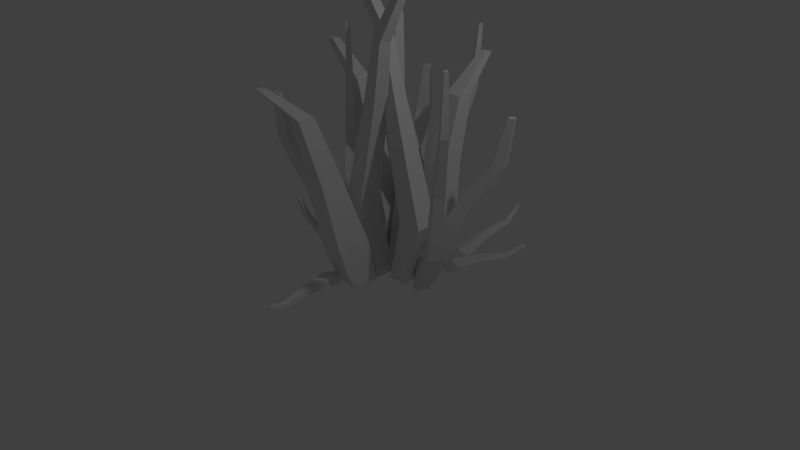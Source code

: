 # Source: tumbleseed.blend  (saved by Blender 2.70.0; exported with 4.5.12 LTS)
import bpy
from mathutils import Matrix  # noqa: F401  (used for matrix-valued properties, if any)

bpy.ops.wm.read_factory_settings(use_empty=True)
scene = bpy.context.scene
scene.name = 'Scene'

# ---- collections
col_collection_1 = bpy.data.collections.new('Collection 1'); scene.collection.children.link(col_collection_1)

# ---- world
world_world = bpy.data.worlds.new('World'); scene.world = world_world
world_world.color = (0.05088, 0.05088, 0.05088)
world_world.use_sun_shadow = False
world_world.sun_shadow_jitter_overblur = 0.0
world_world.cycles.sampling_method = 'MANUAL'
world_world.cycles.sample_map_resolution = 256

# ---- cameras
cam_camera = bpy.data.cameras.new('Camera')
cam_camera.clip_end = 100.0
cam_camera.lens = 35.0
cam_camera.sensor_width = 32.0
cam_camera.sensor_height = 18.0
cam_camera.ortho_scale = 7.314
cam_camera.dof.focus_distance = 0.0
cam_camera.dof.aperture_fstop = 128.0

# ---- lights
light_lamp = bpy.data.lights.new('Lamp', 'POINT')
light_lamp.transmission_factor = 0.0
light_lamp.cutoff_distance = 30.0
light_lamp.energy = 100.0
light_lamp.shadow_buffer_clip_start = 1.001
light_lamp.shadow_soft_size = 0.1
light_lamp.shadow_maximum_resolution = 0.006
light_lamp.use_absolute_resolution = True
light_lamp.cycles.use_multiple_importance_sampling = False

# ---- meshes
me_plane = bpy.data.meshes.new('Plane')
me_plane.from_pydata([(0.2302, 0.6387, -0.4876), (0.2302, 1.469, -0.4876), (0.2302, 1.469, -0.1266), (0.2302, 0.6387, -0.1266), (-0.334, 0.7906, -0.5739), (-0.334, 1.791, -0.5739), (-0.334, 1.791, -0.139), (-0.334, 0.7906, -0.139), (-1.258, 0.9591, -0.7391), (-1.258, 1.623, -0.7391), (-1.258, 1.623, -0.4506), (-1.258, 0.9591, -0.4506), (-2.059, 1.048, -0.9593), (-2.059, 1.534, -0.9593), (-2.059, 1.534, -0.7482), (-2.059, 1.048, -0.7482), (-2.476, 1.165, -1.377), (-2.476, 1.416, -1.377), (-2.476, 1.416, -1.268), (-2.476, 1.165, -1.268), (0.219, 1.689, -0.3154), (0.219, 1.952, -0.07512), (0.219, 1.4, 0.03922), (0.219, 1.137, -0.201), (-0.2021, 1.932, -0.4404), (-0.2021, 2.249, -0.151), (-0.2021, 1.583, -0.01322), (-0.2021, 1.266, -0.3027), (-0.883, 2.623, -0.5236), (-0.883, 2.833, -0.3316), (-0.883, 2.392, -0.2403), (-0.883, 2.181, -0.4322), (-1.474, 3.461, -0.6654), (-1.474, 3.615, -0.5249), (-1.474, 3.292, -0.458), (-1.474, 3.138, -0.5985), (-2.048, 3.659, -0.6646), (-2.048, 3.738, -0.5921), (-2.048, 3.572, -0.5575), (-2.048, 3.492, -0.6301), (-2.048, 1.753, 1.51), (-2.048, 1.588, 1.547), (-2.048, 1.672, 1.618), (-2.048, 1.837, 1.582), (-1.474, 1.671, 1.357), (-1.474, 1.352, 1.428), (-1.474, 1.514, 1.567), (-1.474, 1.833, 1.496), (-0.883, 1.262, 0.9463), (-0.883, 0.826, 1.043), (-0.883, 1.048, 1.232), (-0.883, 1.484, 1.136), (-0.2021, 0.9386, 0.5522), (-0.2021, 0.2816, 0.6978), (-0.2021, 0.6167, 0.9834), (-0.2021, 1.274, 0.8377), (0.219, 0.9601, 0.4373), (0.219, 0.4147, 0.5582), (0.219, 0.6929, 0.7952), (0.219, 1.238, 0.6743), (-2.476, 3.155, 0.482), (-2.476, 3.162, 0.591), (-2.476, 3.413, 0.588), (-2.476, 3.406, 0.479), (-2.059, 1.957, 0.4452), (-2.059, 1.971, 0.6562), (-2.059, 2.456, 0.6504), (-2.059, 2.443, 0.4394), (-1.258, 1.271, 0.4147), (-1.258, 1.289, 0.7031), (-1.258, 1.952, 0.6951), (-1.258, 1.934, 0.4068), (-0.334, 0.5492, 0.3501), (-0.334, 0.5767, 0.7848), (-0.334, 1.577, 0.7729), (-0.334, 1.549, 0.3381), (0.2302, 0.7752, 0.2231), (0.2302, 0.798, 0.584), (0.2302, 1.628, 0.574), (0.2302, 1.606, 0.2132), (0.206, 2.106, 0.106), (0.206, 1.913, 0.2522), (0.206, 1.614, 0.1582), (0.206, 1.806, 0.01203), (-0.3557, 2.692, 0.0522), (-0.3557, 2.46, 0.2283), (-0.3557, 2.099, 0.1151), (-0.3557, 2.331, -0.06099), (-1.253, 2.998, 0.1903), (-1.253, 2.844, 0.3071), (-1.253, 2.605, 0.232), (-1.253, 2.759, 0.1152), (-2.031, 3.417, 0.3436), (-2.031, 3.304, 0.4291), (-2.031, 3.129, 0.3742), (-2.031, 3.241, 0.2887), (-2.787, 3.476, 0.3916), (-2.787, 3.418, 0.4357), (-2.787, 3.328, 0.4073), (-2.787, 3.386, 0.3632), (0.2307, 0.7798, 0.1906), (0.2307, 0.7124, -0.0803), (0.2307, 1.31, -0.08095), (0.2307, 1.377, 0.19), (-0.6581, 1.289, 0.1771), (-0.6581, 1.208, -0.1492), (-0.6581, 1.928, -0.15), (-0.6581, 2.009, 0.1764), (-2.109, 0.5857, 0.1229), (-2.109, 0.5318, -0.09349), (-2.109, 1.009, -0.09401), (-2.109, 1.063, 0.1224), (-2.882, 0.9534, 0.01939), (-2.894, 0.9165, -0.1387), (-2.979, 1.205, -0.1287), (-2.967, 1.242, 0.02939), (-3.381, 1.307, -0.1233), (-3.388, 1.271, -0.1737), (-3.376, 1.381, -0.1846), (-3.369, 1.417, -0.1342), (0.206, 0.2805, 0.8669), (0.206, -0.06103, 0.7872), (0.206, 0.1469, 0.6545), (0.206, 0.4884, 0.7341), (-0.3557, 0.1616, 1.181), (-0.3557, -0.2499, 1.085), (-0.3557, 0.0005653, 0.9255), (-0.3557, 0.412, 1.021), (-1.253, -0.1476, 1.318), (-1.253, -0.4204, 1.255), (-1.253, -0.2543, 1.149), (-1.253, 0.01851, 1.212), (-2.031, -0.4888, 1.504), (-2.031, -0.6885, 1.458), (-2.031, -0.5669, 1.38), (-2.031, -0.3672, 1.427), (-2.787, -0.5974, 1.532), (-2.787, -0.7006, 1.507), (-2.787, -0.6378, 1.467), (-2.787, -0.5346, 1.491), (0.2307, 0.04949, 0.2931), (0.2307, 0.6707, 0.2564), (0.2307, 0.6886, 0.516), (0.2307, 0.0674, 0.5527), (-0.6581, -0.1643, 0.5752), (-0.6581, 0.584, 0.531), (-0.6581, 0.6056, 0.8438), (-0.6581, -0.1428, 0.888), (-2.109, -0.05896, 0.2683), (-2.109, 0.4374, 0.2389), (-2.109, 0.4517, 0.4463), (-2.109, -0.04465, 0.4757), (-2.882, 0.1658, 0.05279), (-2.894, 0.5283, 0.03244), (-2.979, 0.5132, 0.1581), (-2.967, 0.1507, 0.1785), (-3.843, -0.1024, -0.376), (-3.849, 0.08482, -0.3865), (-3.893, 0.07703, -0.3216), (-3.887, -0.1102, -0.3111), (-2.048, -1.363, -1.021), (-2.048, -1.187, -1.047), (-2.048, -1.246, -1.123), (-2.048, -1.421, -1.097), (-1.474, -1.333, -0.8647), (-1.474, -0.9938, -0.9141), (-1.474, -1.108, -1.062), (-1.474, -1.447, -1.012), (-0.883, -1.069, -0.4319), (-0.883, -0.6049, -0.4995), (-0.883, -0.7603, -0.701), (-0.883, -1.224, -0.6335), (-0.2021, -0.883, -0.02132), (-0.2021, -0.1837, -0.1232), (-0.2021, -0.4181, -0.4271), (-0.2021, -1.117, -0.3253), (0.219, -0.4385, -0.01656), (0.219, 0.142, -0.1011), (0.219, -0.05258, -0.3534), (0.219, -0.6331, -0.2689), (-2.476, -3.099, -0.09419), (-2.476, -3.069, -0.2024), (-2.476, -3.318, -0.2156), (-2.476, -3.348, -0.1073), (-2.059, -1.927, 0.01906), (-2.059, -1.868, -0.1905), (-2.059, -2.35, -0.2159), (-2.059, -2.409, -0.006374), (-1.258, -1.258, 0.09328), (-1.258, -1.178, -0.193), (-1.258, -1.837, -0.2278), (-1.258, -1.917, 0.05853), (-0.334, -0.5665, 0.2035), (-0.334, -0.446, -0.2282), (-0.334, -1.439, -0.2806), (-0.334, -1.56, 0.1511), (0.2302, -0.3285, 0.2072), (0.2302, -0.2284, -0.1512), (0.2302, -1.053, -0.1947), (0.2302, -1.153, 0.1637), (0.206, 0.3796, -0.3978), (0.206, 0.6903, -0.2971), (0.206, 0.4396, -0.1792), (0.206, 0.1289, -0.2799), (-0.3557, 0.09934, -0.5937), (-0.3557, 0.4737, -0.4724), (-0.3557, 0.1716, -0.3303), (-0.3557, -0.2027, -0.4516), (-1.253, 0.4516, -0.7093), (-1.253, 0.6999, -0.6289), (-1.253, 0.4996, -0.5347), (-1.253, 0.2513, -0.6151), (-2.031, 0.8523, -0.8714), (-2.031, 1.034, -0.8125), (-2.031, 0.8874, -0.7435), (-2.031, 0.7057, -0.8024), (-2.787, 0.969, -0.8914), (-2.787, 1.063, -0.861), (-2.787, 0.9871, -0.8253), (-2.787, 0.8933, -0.8557), (0.2307, 0.4131, 0.1845), (0.2307, -0.2138, 0.181), (0.2307, -0.1433, -0.07696), (0.2307, 0.4836, -0.07341), (-0.6581, 0.2157, 0.02664), (-0.6581, -0.5395, 0.02236), (-0.6581, -0.4545, -0.2883), (-0.6581, 0.3007, -0.2841), (-2.109, 0.007189, 0.3235), (-2.109, -0.4937, 0.3206), (-2.109, -0.4373, 0.1146), (-2.109, 0.06352, 0.1174), (-2.882, -0.2883, 0.5222), (-2.894, -0.6538, 0.519), (-2.979, -0.5961, 0.3957), (-2.967, -0.2307, 0.3989), (-3.843, -0.1688, 0.9634), (-3.849, -0.3575, 0.9618), (-3.893, -0.3277, 0.8981), (-3.887, -0.139, 0.8997), (-0.3972, 2.274, 1.641), (-0.4092, 2.198, 1.651), (-0.3883, 2.202, 1.681), (-0.3763, 2.277, 1.671), (-0.2362, 2.046, 1.449), (-0.2594, 1.9, 1.469), (-0.2191, 1.907, 1.527), (-0.1959, 2.053, 1.507), (-0.1473, 1.789, 1.146), (-0.179, 1.59, 1.173), (-0.124, 1.599, 1.251), (-0.09223, 1.799, 1.225), (-0.01567, 1.518, 0.831), (-0.06353, 1.217, 0.8712), (0.01948, 1.231, 0.9898), (0.06733, 1.532, 0.9496), (0.1108, 1.382, 0.6913), (0.07108, 1.133, 0.7247), (0.14, 1.144, 0.8232), (0.1797, 1.394, 0.7898), (-0.5453, 3.581, 1.043), (-0.5519, 3.534, 1.072), (-0.5361, 3.591, 1.093), (-0.5294, 3.639, 1.064), (-0.3433, 3.222, 0.9575), (-0.3561, 3.13, 1.014), (-0.3255, 3.241, 1.055), (-0.3126, 3.333, 0.9984), (-0.1934, 2.638, 0.7976), (-0.211, 2.513, 0.8749), (-0.1692, 2.665, 0.9308), (-0.1516, 2.79, 0.8535), (0.0007962, 2.05, 0.6318), (-0.02571, 1.861, 0.7484), (0.03737, 2.091, 0.8327), (0.06388, 2.279, 0.7161), (0.1543, 1.815, 0.5611), (0.1323, 1.659, 0.6579), (0.1847, 1.849, 0.7279), (0.2067, 2.006, 0.6311), (-0.6383, 3.729, -0.4237), (-0.6404, 3.77, -0.392), (-0.629, 3.84, -0.4081), (-0.6269, 3.8, -0.4398), (-0.4128, 3.429, -0.356), (-0.4169, 3.507, -0.2945), (-0.3949, 3.643, -0.3256), (-0.3907, 3.565, -0.3871), (-0.2221, 2.872, -0.2242), (-0.2278, 2.979, -0.1402), (-0.1977, 3.165, -0.1827), (-0.192, 3.058, -0.2667), (0.01236, 2.307, -0.1007), (0.003817, 2.468, 0.02597), (0.04921, 2.748, -0.0382), (0.05775, 2.587, -0.1649), (0.1805, 2.082, -0.06678), (0.1734, 2.216, 0.03837), (0.2111, 2.449, -0.0149), (0.2182, 2.315, -0.12), (-0.5453, 0.2771, -1.492), (-0.5519, 0.3575, -1.485), (-0.5361, 0.3796, -1.516), (-0.5294, 0.2992, -1.523), (-0.3433, 0.2388, -1.315), (-0.3561, 0.3945, -1.301), (-0.3255, 0.4373, -1.361), (-0.3126, 0.2816, -1.375), (-0.1934, 0.1299, -1.019), (-0.211, 0.3427, -0.9993), (-0.1692, 0.4011, -1.082), (-0.1516, 0.1884, -1.102), (0.000795, 0.01082, -0.7185), (-0.02572, 0.3316, -0.6891), (0.03737, 0.4197, -0.8138), (0.06388, 0.09894, -0.8432), (0.1543, -0.04641, -0.5969), (0.1323, 0.2199, -0.5725), (0.1847, 0.293, -0.6761), (0.2067, 0.02674, -0.7005), (-0.7564, -1.373, -0.7139), (-0.7621, -1.296, -0.7267), (-0.7589, -1.325, -0.7607), (-0.7532, -1.402, -0.7479), (-0.5043, -1.248, -0.6366), (-0.5154, -1.099, -0.6614), (-0.5093, -1.155, -0.7272), (-0.4982, -1.304, -0.7024), (-0.2572, -1.007, -0.436), (-0.2724, -0.8027, -0.4699), (-0.264, -0.8785, -0.5598), (-0.2488, -1.082, -0.526), (0.03317, -0.7841, -0.2439), (0.01024, -0.4765, -0.295), (0.02286, -0.5907, -0.4305), (0.04579, -0.8983, -0.3795), (0.2209, -0.7289, -0.1878), (0.2018, -0.4736, -0.2302), (0.2123, -0.5684, -0.3427), (0.2314, -0.8237, -0.3003), (0.09955, -3.735, 0.005988), (0.09731, -3.746, -0.03), (0.1294, -3.785, -0.02986), (0.1316, -3.775, 0.006126), (0.1605, -3.134, -0.01334), (0.1562, -3.154, -0.08301), (0.2183, -3.23, -0.08275), (0.2227, -3.21, -0.01307), (0.1072, -2.375, -0.03828), (0.1012, -2.402, -0.1335), (0.1861, -2.506, -0.1331), (0.192, -2.478, -0.03792), (0.08625, -1.546, -0.05739), (0.07732, -1.587, -0.2009), (0.2053, -1.744, -0.2004), (0.2142, -1.702, -0.05685), (0.1374, -1.107, -0.0568), (0.1299, -1.141, -0.176), (0.2362, -1.271, -0.1755), (0.2436, -1.237, -0.05634)], [], [(4, 5, 1, 0), (5, 6, 2, 1), (6, 7, 3, 2), (7, 4, 0, 3), (0, 1, 2, 3), (4, 7, 11, 8), (8, 11, 15, 12), (7, 6, 10, 11), (6, 5, 9, 10), (5, 4, 8, 9), (12, 15, 19, 16), (11, 10, 14, 15), (10, 9, 13, 14), (9, 8, 12, 13), (19, 18, 17, 16), (15, 14, 18, 19), (14, 13, 17, 18), (13, 12, 16, 17), (24, 25, 21, 20), (25, 26, 22, 21), (26, 27, 23, 22), (27, 24, 20, 23), (20, 21, 22, 23), (24, 27, 31, 28), (28, 31, 35, 32), (27, 26, 30, 31), (26, 25, 29, 30), (25, 24, 28, 29), (32, 35, 39, 36), (31, 30, 34, 35), (30, 29, 33, 34), (29, 28, 32, 33), (39, 38, 37, 36), (35, 34, 38, 39), (34, 33, 37, 38), (33, 32, 36, 37), (46, 47, 43, 42), (45, 46, 42, 41), (44, 45, 41, 40), (40, 41, 42, 43), (50, 51, 47, 46), (49, 50, 46, 45), (48, 49, 45, 44), (47, 44, 40, 43), (54, 55, 51, 50), (53, 54, 50, 49), (52, 53, 49, 48), (51, 48, 44, 47), (55, 52, 48, 51), (59, 58, 57, 56), (52, 55, 59, 56), (53, 52, 56, 57), (54, 53, 57, 58), (55, 54, 58, 59), (66, 67, 63, 62), (65, 66, 62, 61), (64, 65, 61, 60), (60, 61, 62, 63), (70, 71, 67, 66), (69, 70, 66, 65), (68, 69, 65, 64), (67, 64, 60, 63), (74, 75, 71, 70), (73, 74, 70, 69), (72, 73, 69, 68), (71, 68, 64, 67), (75, 72, 68, 71), (79, 78, 77, 76), (72, 75, 79, 76), (73, 72, 76, 77), (74, 73, 77, 78), (75, 74, 78, 79), (84, 85, 81, 80), (85, 86, 82, 81), (86, 87, 83, 82), (87, 84, 80, 83), (80, 81, 82, 83), (84, 87, 91, 88), (88, 91, 95, 92), (87, 86, 90, 91), (86, 85, 89, 90), (85, 84, 88, 89), (92, 95, 99, 96), (91, 90, 94, 95), (90, 89, 93, 94), (89, 88, 92, 93), (99, 98, 97, 96), (95, 94, 98, 99), (94, 93, 97, 98), (93, 92, 96, 97), (104, 105, 101, 100), (105, 106, 102, 101), (106, 107, 103, 102), (107, 104, 100, 103), (100, 101, 102, 103), (104, 107, 111, 108), (108, 111, 115, 112), (107, 106, 110, 111), (106, 105, 109, 110), (105, 104, 108, 109), (112, 115, 119, 116), (111, 110, 114, 115), (110, 109, 113, 114), (109, 108, 112, 113), (119, 118, 117, 116), (115, 114, 118, 119), (114, 113, 117, 118), (113, 112, 116, 117), (124, 125, 121, 120), (125, 126, 122, 121), (126, 127, 123, 122), (127, 124, 120, 123), (120, 121, 122, 123), (124, 127, 131, 128), (128, 131, 135, 132), (127, 126, 130, 131), (126, 125, 129, 130), (125, 124, 128, 129), (132, 135, 139, 136), (131, 130, 134, 135), (130, 129, 133, 134), (129, 128, 132, 133), (139, 138, 137, 136), (135, 134, 138, 139), (134, 133, 137, 138), (133, 132, 136, 137), (144, 145, 141, 140), (145, 146, 142, 141), (146, 147, 143, 142), (147, 144, 140, 143), (140, 141, 142, 143), (144, 147, 151, 148), (148, 151, 155, 152), (147, 146, 150, 151), (146, 145, 149, 150), (145, 144, 148, 149), (152, 155, 159, 156), (151, 150, 154, 155), (150, 149, 153, 154), (149, 148, 152, 153), (159, 158, 157, 156), (155, 154, 158, 159), (154, 153, 157, 158), (153, 152, 156, 157), (166, 167, 163, 162), (165, 166, 162, 161), (164, 165, 161, 160), (160, 161, 162, 163), (170, 171, 167, 166), (169, 170, 166, 165), (168, 169, 165, 164), (167, 164, 160, 163), (174, 175, 171, 170), (173, 174, 170, 169), (172, 173, 169, 168), (171, 168, 164, 167), (175, 172, 168, 171), (179, 178, 177, 176), (172, 175, 179, 176), (173, 172, 176, 177), (174, 173, 177, 178), (175, 174, 178, 179), (186, 187, 183, 182), (185, 186, 182, 181), (184, 185, 181, 180), (180, 181, 182, 183), (190, 191, 187, 186), (189, 190, 186, 185), (188, 189, 185, 184), (187, 184, 180, 183), (194, 195, 191, 190), (193, 194, 190, 189), (192, 193, 189, 188), (191, 188, 184, 187), (195, 192, 188, 191), (199, 198, 197, 196), (192, 195, 199, 196), (193, 192, 196, 197), (194, 193, 197, 198), (195, 194, 198, 199), (204, 205, 201, 200), (205, 206, 202, 201), (206, 207, 203, 202), (207, 204, 200, 203), (200, 201, 202, 203), (204, 207, 211, 208), (208, 211, 215, 212), (207, 206, 210, 211), (206, 205, 209, 210), (205, 204, 208, 209), (212, 215, 219, 216), (211, 210, 214, 215), (210, 209, 213, 214), (209, 208, 212, 213), (219, 218, 217, 216), (215, 214, 218, 219), (214, 213, 217, 218), (213, 212, 216, 217), (224, 225, 221, 220), (225, 226, 222, 221), (226, 227, 223, 222), (227, 224, 220, 223), (220, 221, 222, 223), (224, 227, 231, 228), (228, 231, 235, 232), (227, 226, 230, 231), (226, 225, 229, 230), (225, 224, 228, 229), (232, 235, 239, 236), (231, 230, 234, 235), (230, 229, 233, 234), (229, 228, 232, 233), (239, 238, 237, 236), (235, 234, 238, 239), (234, 233, 237, 238), (233, 232, 236, 237), (246, 247, 243, 242), (245, 246, 242, 241), (244, 245, 241, 240), (240, 241, 242, 243), (250, 251, 247, 246), (249, 250, 246, 245), (248, 249, 245, 244), (247, 244, 240, 243), (254, 255, 251, 250), (253, 254, 250, 249), (252, 253, 249, 248), (251, 248, 244, 247), (255, 252, 248, 251), (259, 258, 257, 256), (252, 255, 259, 256), (253, 252, 256, 257), (254, 253, 257, 258), (255, 254, 258, 259), (266, 267, 263, 262), (265, 266, 262, 261), (264, 265, 261, 260), (260, 261, 262, 263), (270, 271, 267, 266), (269, 270, 266, 265), (268, 269, 265, 264), (267, 264, 260, 263), (274, 275, 271, 270), (273, 274, 270, 269), (272, 273, 269, 268), (271, 268, 264, 267), (275, 272, 268, 271), (279, 278, 277, 276), (272, 275, 279, 276), (273, 272, 276, 277), (274, 273, 277, 278), (275, 274, 278, 279), (286, 287, 283, 282), (285, 286, 282, 281), (284, 285, 281, 280), (280, 281, 282, 283), (290, 291, 287, 286), (289, 290, 286, 285), (288, 289, 285, 284), (287, 284, 280, 283), (294, 295, 291, 290), (293, 294, 290, 289), (292, 293, 289, 288), (291, 288, 284, 287), (295, 292, 288, 291), (299, 298, 297, 296), (292, 295, 299, 296), (293, 292, 296, 297), (294, 293, 297, 298), (295, 294, 298, 299), (306, 307, 303, 302), (305, 306, 302, 301), (304, 305, 301, 300), (300, 301, 302, 303), (310, 311, 307, 306), (309, 310, 306, 305), (308, 309, 305, 304), (307, 304, 300, 303), (314, 315, 311, 310), (313, 314, 310, 309), (312, 313, 309, 308), (311, 308, 304, 307), (315, 312, 308, 311), (319, 318, 317, 316), (312, 315, 319, 316), (313, 312, 316, 317), (314, 313, 317, 318), (315, 314, 318, 319), (326, 327, 323, 322), (325, 326, 322, 321), (324, 325, 321, 320), (320, 321, 322, 323), (330, 331, 327, 326), (329, 330, 326, 325), (328, 329, 325, 324), (327, 324, 320, 323), (334, 335, 331, 330), (333, 334, 330, 329), (332, 333, 329, 328), (331, 328, 324, 327), (335, 332, 328, 331), (339, 338, 337, 336), (332, 335, 339, 336), (333, 332, 336, 337), (334, 333, 337, 338), (335, 334, 338, 339), (346, 347, 343, 342), (345, 346, 342, 341), (344, 345, 341, 340), (340, 341, 342, 343), (350, 351, 347, 346), (349, 350, 346, 345), (348, 349, 345, 344), (347, 344, 340, 343), (354, 355, 351, 350), (353, 354, 350, 349), (352, 353, 349, 348), (351, 348, 344, 347), (355, 352, 348, 351), (359, 358, 357, 356), (352, 355, 359, 356), (353, 352, 356, 357), (354, 353, 357, 358), (355, 354, 358, 359)])
me_plane.use_remesh_preserve_volume = False
me_plane.use_remesh_preserve_attributes = False
me_plane.use_mirror_vertex_groups = False
me_plane.update()

# ---- objects
ob_plane = bpy.data.objects.new('Plane', me_plane)
ob_lamp = bpy.data.objects.new('Lamp', light_lamp)
ob_camera = bpy.data.objects.new('Camera', cam_camera)

# ---- transforms, parenting, visibility, modifiers, constraints
ob_plane.location = (0.0, 0.0, 0.0)
ob_plane.rotation_euler = (-1.344e-07, 1.571, 0.0)
ob_plane.scale = (1.0, 0.4346, 1.0)
ob_plane.lineart.crease_threshold = 0.0
ob_lamp.location = (4.076, 1.005, 5.904)
ob_lamp.rotation_euler = (0.6503, 0.05522, 1.866)
ob_lamp.lock_rotations_4d = False
ob_lamp.empty_display_type = 'ARROWS'
ob_lamp.color = (0.0, 0.0, 0.0, 0.0)
ob_lamp.lineart.crease_threshold = 0.0
ob_camera.location = (7.481, -6.508, 5.344)
ob_camera.rotation_euler = (1.109, 0.01082, 0.8149)
ob_camera.lock_rotations_4d = False
ob_camera.empty_display_type = 'ARROWS'
ob_camera.color = (0.0, 0.0, 0.0, 0.0)
ob_camera.display_type = 'WIRE'
ob_camera.lineart.crease_threshold = 0.0

# ---- collection membership
col_collection_1.objects.link(ob_plane)
col_collection_1.objects.link(ob_lamp)
col_collection_1.objects.link(ob_camera)

# ---- scene / render settings (as saved in the file)
scene.camera = ob_camera
scene.frame_start = 1; scene.frame_end = 250; scene.frame_set(1)
scene.render.engine = 'BLENDER_EEVEE_NEXT'
scene.render.resolution_percentage = 50
scene.render.dither_intensity = 0.0
scene.cycles.use_denoising = False
scene.cycles.samples = 10
scene.cycles.sampling_pattern = 'TABULATED_SOBOL'
scene.cycles.light_sampling_threshold = 0.0
scene.cycles.use_adaptive_sampling = False
scene.cycles.use_light_tree = False
scene.cycles.blur_glossy = 0.0
scene.cycles.volume_bounces = 1
scene.cycles.pixel_filter_type = 'GAUSSIAN'
scene.cycles.sample_clamp_indirect = 0.0
scene.view_settings.view_transform = 'Standard'
bpy.context.view_layer.update()
